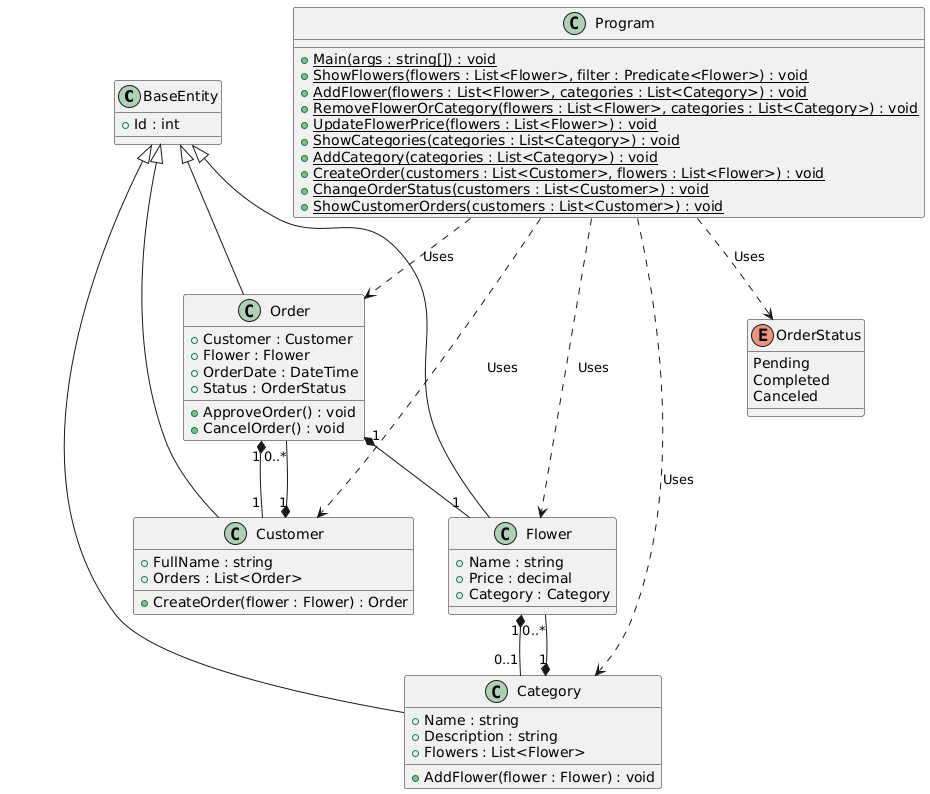

The diagram above was rendered by PlantUML. Its source (embedded in the PNG):
@startuml
class BaseEntity {
    + Id : int
}

class Flower {
    + Name : string
    + Price : decimal
    + Category : Category
}

class Category {
    + Name : string
    + Description : string
    + Flowers : List<Flower>
    + AddFlower(flower : Flower) : void
}

class Order {
    + Customer : Customer
    + Flower : Flower
    + OrderDate : DateTime
    + Status : OrderStatus
    + ApproveOrder() : void
    + CancelOrder() : void
}

class Customer {
    + FullName : string
    + Orders : List<Order>
    + CreateOrder(flower : Flower) : Order
}

enum OrderStatus {
    Pending
    Completed
    Canceled
}

class Program {
    {static} + Main(args : string[]) : void
    {static} + ShowFlowers(flowers : List<Flower>, filter : Predicate<Flower>) : void
    {static} + AddFlower(flowers : List<Flower>, categories : List<Category>) : void
    {static} + RemoveFlowerOrCategory(flowers : List<Flower>, categories : List<Category>) : void
    {static} + UpdateFlowerPrice(flowers : List<Flower>) : void
    {static} + ShowCategories(categories : List<Category>) : void
    {static} + AddCategory(categories : List<Category>) : void
    {static} + CreateOrder(customers : List<Customer>, flowers : List<Flower>) : void
    {static} + ChangeOrderStatus(customers : List<Customer>) : void
    {static} + ShowCustomerOrders(customers : List<Customer>) : void
}

BaseEntity <|-- Flower
BaseEntity <|-- Category
BaseEntity <|-- Order
BaseEntity <|-- Customer

Program ..> Flower : Uses
Program ..> Category : Uses
Program ..> Customer : Uses
Program ..> Order : Uses
Program ..> OrderStatus : Uses

Flower "1" *-- "0..1" Category
Category "1" *-- "0..*" Flower
Customer "1" *-- "0..*" Order
Order "1" *-- "1" Flower
Order "1" *-- "1" Customer
@enduml